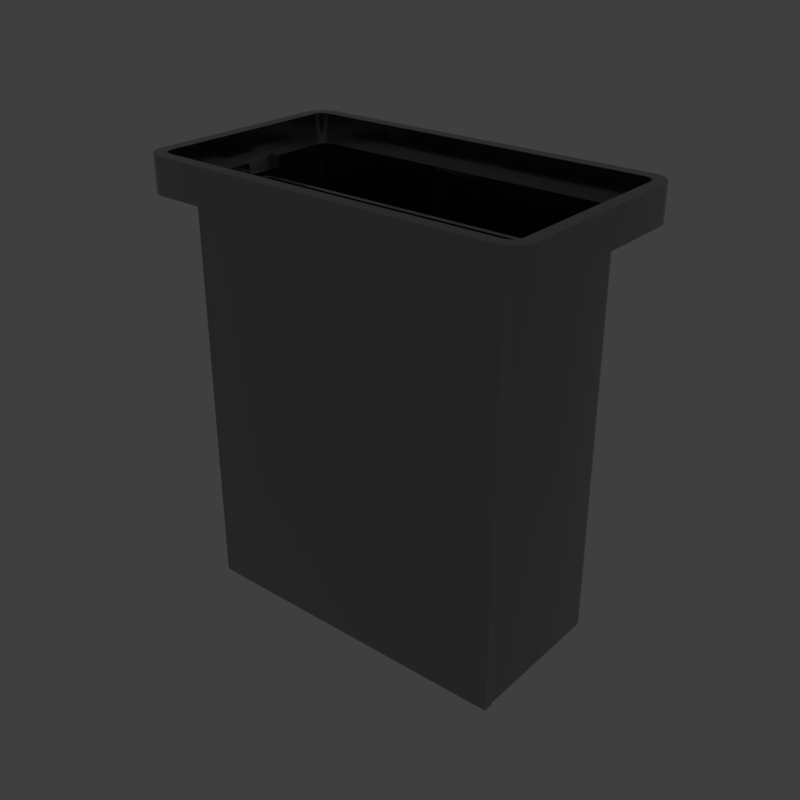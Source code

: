 # Source: usbporta.blend  (saved by Blender 2.79.6; exported with 4.5.12 LTS)
import bpy
from mathutils import Matrix  # noqa: F401  (used for matrix-valued properties, if any)

bpy.ops.wm.read_factory_settings(use_empty=True)
scene = bpy.context.scene
scene.name = 'main'

# ---- collections
col_collection_1 = bpy.data.collections.new('Collection 1'); scene.collection.children.link(col_collection_1)

# ---- materials (node trees are filled in below, after node groups)
mat_prox_alum_109 = bpy.data.materials.new('prox_alum.109')
mat_prox_alum_109.alpha_threshold = 0.0
mat_prox_alum_109.diffuse_color = (0.1933, 0.1933, 0.1933, 1.0)
mat_prox_alum_109.roughness = 0.5
mat_prox_kevlar_109 = bpy.data.materials.new('prox_kevlar.109')
mat_prox_kevlar_109.alpha_threshold = 0.0
mat_prox_kevlar_109.diffuse_color = (0.03737, 0.03737, 0.03737, 1.0)
mat_prox_kevlar_109.roughness = 0.5
mat_prox_rough_plastic_052 = bpy.data.materials.new('prox_rough_plastic.052')
mat_prox_rough_plastic_052.alpha_threshold = 0.0
mat_prox_rough_plastic_052.diffuse_color = (0.1013, 0.1013, 0.1013, 1.0)
mat_prox_rough_plastic_052.roughness = 0.5
mat_prox_easy_spec_109 = bpy.data.materials.new('prox_easy_spec.109')
mat_prox_easy_spec_109.alpha_threshold = 0.0
mat_prox_easy_spec_109.diffuse_color = (0.2791, 0.2791, 0.2791, 1.0)
mat_prox_easy_spec_109.roughness = 0.5
mat_prox_soap_107 = bpy.data.materials.new('prox_soap.107')
mat_prox_soap_107.alpha_threshold = 0.0
mat_prox_soap_107.diffuse_color = (0.8, 0.5447, 0.3018, 1.0)
mat_prox_soap_107.roughness = 0.5
mat_prox_emission_107 = bpy.data.materials.new('prox_emission.107')
mat_prox_emission_107.alpha_threshold = 0.0
mat_prox_emission_107.diffuse_color = (0.3973, 0.7023, 0.9681, 1.0)
mat_prox_emission_107.roughness = 0.5

# ---- node groups
ng_auto_smooth = bpy.data.node_groups.new('Auto Smooth', 'GeometryNodeTree')
_s = ng_auto_smooth.interface.new_socket(name='Geometry', in_out='OUTPUT', socket_type='NodeSocketGeometry')
_s = ng_auto_smooth.interface.new_socket(name='Geometry', in_out='INPUT', socket_type='NodeSocketGeometry')
_s = ng_auto_smooth.interface.new_socket(name='Angle', in_out='INPUT', socket_type='NodeSocketFloat')
_s.subtype = 'ANGLE'
_s.min_value = 0.0
_s.max_value = 3.142
ng_auto_smooth.is_modifier = True
_N = ng_auto_smooth.nodes; _L = ng_auto_smooth.links
n0 = _N.new('NodeGroupOutput'); n0.name = 'Group Output'; n0.location = (480, -100)
n1 = _N.new('NodeGroupInput'); n1.name = 'Group Input'; n1.location = (-420, -300)
n2 = _N.new('NodeGroupInput'); n2.name = 'Group Input.001'; n2.location = (-60, -100)
n3 = _N.new('GeometryNodeSetShadeSmooth'); n3.name = 'Set Shade Smooth'; n3.location = (120, -100)
n3.domain = 'EDGE'
n4 = _N.new('GeometryNodeSetShadeSmooth'); n4.name = 'Set Shade Smooth.001'; n4.location = (300, -100)
n5 = _N.new('GeometryNodeInputMeshEdgeAngle'); n5.name = 'Edge Angle'; n5.location = (-420, -220)
n6 = _N.new('GeometryNodeInputEdgeSmooth'); n6.name = 'Is Edge Smooth'; n6.location = (-60, -160)
n7 = _N.new('GeometryNodeInputShadeSmooth'); n7.name = 'Is Face Smooth'; n7.location = (-240, -340)
n8 = _N.new('FunctionNodeBooleanMath'); n8.name = 'Boolean Math'; n8.location = (-60, -220)
n9 = _N.new('FunctionNodeCompare'); n9.name = 'Compare'; n9.location = (-240, -180)
n9.operation = 'LESS_EQUAL'
_L.new(n5.outputs[0], n9.inputs[0])
_L.new(n4.outputs[0], n0.inputs[0])
_L.new(n1.outputs[1], n9.inputs[1])
_L.new(n9.outputs[0], n8.inputs[0])
_L.new(n7.outputs[0], n8.inputs[1])
_L.new(n2.outputs[0], n3.inputs[0])
_L.new(n6.outputs[0], n3.inputs[1])
_L.new(n3.outputs[0], n4.inputs[0])
_L.new(n8.outputs[0], n3.inputs[2])
n0.is_active_output = True

# ---- material node trees
mat_prox_alum_109.use_nodes = True; mat_prox_alum_109.node_tree.nodes.clear()
_N = mat_prox_alum_109.node_tree.nodes; _L = mat_prox_alum_109.node_tree.links
n0 = _N.new('ShaderNodeOutputMaterial'); n0.name = 'Material Output'; n0.location = (300, 300)
n1 = _N.new('ShaderNodeBsdfPrincipled'); n1.name = 'Principled BSDF'; n1.location = (10, 300)
n1.width = 150
n1.subsurface_method = 'BURLEY'
n1.inputs[0].default_value = (0.3217, 0.3217, 0.3217, 1.0)
n1.inputs[1].default_value = 1.0
n1.inputs[2].default_value = 0.1633
n1.inputs[3].default_value = 1.45
n1.inputs[9].default_value = (1.0, 1.0, 1.0)
n1.inputs[13].default_value = 0.119
n1.inputs[15].default_value = 0.7959
n1.inputs[16].default_value = 0.8299
n1.inputs[24].default_value = 0.1605
_L.new(n1.outputs[0], n0.inputs[0])
n0.is_active_output = True
mat_prox_kevlar_109.use_nodes = True; mat_prox_kevlar_109.node_tree.nodes.clear()
_N = mat_prox_kevlar_109.node_tree.nodes; _L = mat_prox_kevlar_109.node_tree.links
n0 = _N.new('ShaderNodeOutputMaterial'); n0.name = 'Material Output'; n0.location = (300, 300)
n1 = _N.new('ShaderNodeBsdfPrincipled'); n1.name = 'Principled BSDF'; n1.location = (10, 300)
n1.width = 150
n1.subsurface_method = 'BURLEY'
n1.inputs[0].default_value = (0.0, 0.0, 0.0, 1.0)
n1.inputs[2].default_value = 0.3401
n1.inputs[3].default_value = 1.45
n1.inputs[9].default_value = (1.0, 1.0, 1.0)
n1.inputs[13].default_value = 0.2143
_L.new(n1.outputs[0], n0.inputs[0])
n0.is_active_output = True
mat_prox_rough_plastic_052.use_nodes = True; mat_prox_rough_plastic_052.node_tree.nodes.clear()
_N = mat_prox_rough_plastic_052.node_tree.nodes; _L = mat_prox_rough_plastic_052.node_tree.links
n0 = _N.new('ShaderNodeOutputMaterial'); n0.name = 'Material Output'; n0.location = (300, 300)
n1 = _N.new('ShaderNodeBsdfPrincipled'); n1.name = 'Principled BSDF'; n1.location = (10, 300)
n1.width = 150
n1.subsurface_method = 'BURLEY'
n1.inputs[0].default_value = (0.111, 0.09, 0.07, 1.0)
n1.inputs[2].default_value = 0.3673
n1.inputs[3].default_value = 1.45
n1.inputs[9].default_value = (1.0, 1.0, 1.0)
n1.inputs[13].default_value = 0.1803
_L.new(n1.outputs[0], n0.inputs[0])
n0.is_active_output = True
mat_prox_easy_spec_109.use_nodes = True; mat_prox_easy_spec_109.node_tree.nodes.clear()
_N = mat_prox_easy_spec_109.node_tree.nodes; _L = mat_prox_easy_spec_109.node_tree.links
n0 = _N.new('ShaderNodeOutputMaterial'); n0.name = 'Material Output'; n0.location = (300, 300)
n1 = _N.new('ShaderNodeBsdfPrincipled'); n1.name = 'Principled BSDF'; n1.location = (10, 300)
n1.width = 150
n1.subsurface_method = 'BURLEY'
n1.inputs[0].default_value = (0.1372, 0.1372, 0.1372, 1.0)
n1.inputs[2].default_value = 0.2245
n1.inputs[3].default_value = 1.45
n1.inputs[9].default_value = (1.0, 1.0, 1.0)
n1.inputs[13].default_value = 0.09864
n1.inputs[19].default_value = 0.25
_L.new(n1.outputs[0], n0.inputs[0])
n0.is_active_output = True
mat_prox_soap_107.use_nodes = True; mat_prox_soap_107.node_tree.nodes.clear()
_N = mat_prox_soap_107.node_tree.nodes; _L = mat_prox_soap_107.node_tree.links
n0 = _N.new('ShaderNodeOutputMaterial'); n0.name = 'Material Output'; n0.location = (300, 300)
n1 = _N.new('ShaderNodeLayerWeight'); n1.name = 'Layer Weight.001'; n1.location = (-898, 224)
n2 = _N.new('ShaderNodeValToRGB'); n2.name = 'ColorRamp.001'; n2.location = (-744, 215)
n2.color_ramp.interpolation = 'B_SPLINE'
while len(n2.color_ramp.elements) > 1: n2.color_ramp.elements.remove(n2.color_ramp.elements[-1])
n2.color_ramp.elements[0].position = 0.0; n2.color_ramp.elements[0].color = (1.0, 0.0, 0.2363, 1.0)
_e = n2.color_ramp.elements.new(0.1477); _e.color = (0.0, 0.1135, 0.6103, 1.0)
_e = n2.color_ramp.elements.new(0.2773); _e.color = (0.2081, 0.332, 0.6265, 1.0)
_e = n2.color_ramp.elements.new(0.5); _e.color = (0.5089, 0.1741, 0.6181, 1.0)
_e = n2.color_ramp.elements.new(0.6818); _e.color = (0.7544, 0.04821, 0.0, 1.0)
_e = n2.color_ramp.elements.new(0.8511); _e.color = (0.336, 0.5043, 0.1917, 1.0)
_e = n2.color_ramp.elements.new(1.0); _e.color = (0.01772, 0.3483, 1.0, 1.0)
n3 = _N.new('ShaderNodeMix'); n3.name = 'Mix.001'; n3.location = (-424, 179)
n3.data_type = 'RGBA'
n3.inputs[0].default_value = 0.7909
n4 = _N.new('ShaderNodeBsdfPrincipled'); n4.name = 'Principled BSDF.002'; n4.location = (-242, 264)
n4.width = 150
n4.subsurface_method = 'BURLEY'
n4.inputs[2].default_value = 0.525
n4.inputs[3].default_value = 1.45
n4.inputs[9].default_value = (1.0, 1.0, 1.0)
n4.inputs[13].default_value = 0.975
n4.inputs[18].default_value = 1.0
n4.inputs[19].default_value = 0.25
n5 = _N.new('ShaderNodeBsdfGlass'); n5.name = 'Glass BSDF'; n5.location = (-9, 118)
n5.distribution = 'BECKMANN'
n5.inputs[2].default_value = 1.45
n6 = _N.new('ShaderNodeMixShader'); n6.name = 'Mix Shader'; n6.location = (-12, 267)
n6.inputs[0].default_value = 0.4455
_L.new(n1.outputs[1], n2.inputs[0])
_L.new(n2.outputs[0], n3.inputs[6])
_L.new(n4.outputs[0], n6.inputs[1])
_L.new(n3.outputs[2], n4.inputs[0])
_L.new(n5.outputs[0], n6.inputs[2])
_L.new(n2.outputs[0], n5.inputs[0])
_L.new(n6.outputs[0], n0.inputs[0])
n0.is_active_output = True
mat_prox_emission_107.use_nodes = True; mat_prox_emission_107.node_tree.nodes.clear()
_N = mat_prox_emission_107.node_tree.nodes; _L = mat_prox_emission_107.node_tree.links
n0 = _N.new('ShaderNodeOutputMaterial'); n0.name = 'Material Output'; n0.location = (446, 300)
n1 = _N.new('ShaderNodeEmission'); n1.name = 'Emission'; n1.location = (156, 300)
n1.inputs[1].default_value = 4.0
n2 = _N.new('ShaderNodeLayerWeight'); n2.name = 'Layer Weight'; n2.location = (-631, 360)
n3 = _N.new('ShaderNodeValToRGB'); n3.name = 'ColorRamp'; n3.location = (-450, 370)
n3.color_ramp.interpolation = 'B_SPLINE'
while len(n3.color_ramp.elements) > 1: n3.color_ramp.elements.remove(n3.color_ramp.elements[-1])
n3.color_ramp.elements[0].position = 0.1864; n3.color_ramp.elements[0].color = (1.0, 0.02556, 0.0, 1.0)
_e = n3.color_ramp.elements.new(0.8045); _e.color = (1.0, 0.2244, 0.007333, 1.0)
_e = n3.color_ramp.elements.new(0.9909); _e.color = (1.0, 1.0, 1.0, 1.0)
n4 = _N.new('ShaderNodeMix'); n4.name = 'Mix'; n4.location = (-92, 333)
n4.data_type = 'RGBA'
n4.blend_type = 'COLOR'
n4.inputs[0].default_value = 0.8273
_L.new(n2.outputs[1], n3.inputs[0])
_L.new(n1.outputs[0], n0.inputs[0])
_L.new(n4.outputs[2], n1.inputs[0])
_L.new(n3.outputs[0], n4.inputs[7])
n0.is_active_output = True

# ---- world
world_world = bpy.data.worlds.new('World'); scene.world = world_world
world_world.use_nodes = True; world_world.node_tree.nodes.clear()
_N = world_world.node_tree.nodes; _L = world_world.node_tree.links
n0 = _N.new('ShaderNodeOutputWorld'); n0.name = 'World Output'; n0.location = (300, 300)
n1 = _N.new('ShaderNodeBackground'); n1.name = 'Background'; n1.location = (10, 300)
n1.inputs[0].default_value = (0.05, 0.05, 0.05, 1.0)
_L.new(n1.outputs[0], n0.inputs[0])
n0.is_active_output = True
world_world.use_sun_shadow = False
world_world.sun_shadow_jitter_overblur = 0.0

# ---- meshes
me_plane_013 = bpy.data.meshes.new('Plane.013')
me_plane_013.from_pydata([(-0.3188, -0.18, 0.0), (0.3188, -0.18, 0.0), (-0.3188, 0.18, 0.0), (0.3188, 0.18, 0.0), (-0.2955, 0.1668, 0.0), (-0.2955, -0.1668, 0.0), (0.2955, -0.1668, 0.0), (0.2955, 0.1668, 0.0), (0.0, 0.0, 0.0)], [], [(5, 4, 2, 0), (6, 5, 0, 1), (7, 6, 1, 3), (4, 7, 3, 2), (5, 6, 8), (6, 7, 8), (7, 4, 8), (4, 5, 8)])
me_plane_013.polygons.foreach_set('material_index', [0, 0, 0, 0, 2, 2, 2, 2])
me_plane_013.materials.append(None)
me_plane_013.materials.append(None)
me_plane_013.materials.append(None)
me_plane_013.materials.append(None)
me_plane_013.use_remesh_preserve_volume = False
me_plane_013.use_remesh_preserve_attributes = False
me_plane_013.use_mirror_vertex_groups = False
me_plane_013.update()
me_plane_012 = bpy.data.meshes.new('Plane.012')
me_plane_012.from_pydata([(-0.2988, 0.1387, -0.661), (-0.265, 0.1713, -0.661), (-0.2971, 0.1488, -0.661), (-0.2923, 0.1578, -0.661), (-0.2848, 0.1651, -0.661), (-0.2754, 0.1697, -0.661), (-0.265, -0.169, -0.661), (-0.2988, -0.1363, -0.661), (-0.2754, -0.1674, -0.661), (-0.2848, -0.1627, -0.661), (-0.2923, -0.1555, -0.661), (-0.2971, -0.1464, -0.661), (0.2988, -0.1363, -0.661), (0.265, -0.169, -0.661), (0.2971, -0.1464, -0.661), (0.2923, -0.1555, -0.661), (0.2848, -0.1627, -0.661), (0.2754, -0.1674, -0.661), (0.265, 0.1713, -0.661), (0.2988, 0.1387, -0.661), (0.2754, 0.1697, -0.661), (0.2848, 0.1651, -0.661), (0.2923, 0.1578, -0.661), (0.2971, 0.1488, -0.661), (-0.265, 0.1713, 0.04077), (-0.2988, 0.1387, 0.04077), (-0.2754, 0.1697, 0.04077), (-0.2848, 0.1651, 0.04077), (-0.2923, 0.1578, 0.04077), (-0.2971, 0.1488, 0.04077), (-0.2988, -0.1363, 0.04077), (-0.265, -0.169, 0.04077), (-0.2971, -0.1464, 0.04077), (-0.2923, -0.1555, 0.04077), (-0.2848, -0.1627, 0.04077), (-0.2754, -0.1674, 0.04077), (0.265, -0.169, 0.04077), (0.2988, -0.1363, 0.04077), (0.2754, -0.1674, 0.04077), (0.2848, -0.1627, 0.04077), (0.2923, -0.1555, 0.04077), (0.2971, -0.1464, 0.04077), (0.2988, 0.1387, 0.04077), (0.265, 0.1713, 0.04077), (0.2971, 0.1488, 0.04077), (0.2923, 0.1578, 0.04077), (0.2848, 0.1651, 0.04077), (0.2754, 0.1697, 0.04077), (0.2988, -0.03775, -0.661), (0.2988, -0.03775, 0.04077), (-0.2988, -0.03775, -0.661), (-0.2988, -0.03775, 0.04077)], [], [(50, 7, 30, 51), (6, 13, 36, 31), (48, 19, 42, 49), (18, 1, 24, 43), (42, 19, 23, 44), (44, 23, 22, 45), (45, 22, 21, 46), (46, 21, 20, 47), (47, 20, 18, 43), (0, 25, 29, 2), (2, 29, 28, 3), (3, 28, 27, 4), (4, 27, 26, 5), (5, 26, 24, 1), (30, 7, 11, 32), (32, 11, 10, 33), (33, 10, 9, 34), (34, 9, 8, 35), (35, 8, 6, 31), (12, 37, 41, 14), (14, 41, 40, 15), (15, 40, 39, 16), (16, 39, 38, 17), (17, 38, 36, 13), (12, 48, 49, 37), (0, 50, 51, 25), (44, 45, 46, 47, 43, 24, 26, 27, 28, 29, 25, 51, 30, 32, 33, 34, 35, 31, 36, 38, 39, 40, 41, 37, 49, 42), (23, 19, 48, 12, 14, 15, 16, 17, 13, 6, 8, 9, 10, 11, 7, 50, 0, 2, 3, 4, 5, 1, 18, 20, 21, 22)])
me_plane_012.polygons.foreach_set('material_index', [0, 0, 0, 0, 0, 0, 0, 0, 0, 0, 0, 0, 0, 0, 0, 0, 0, 0, 0, 0, 0, 0, 0, 0, 0, 0, 1, 1])
me_plane_012.materials.append(None)
me_plane_012.materials.append(None)
me_plane_012.materials.append(None)
me_plane_012.materials.append(None)
me_plane_012.use_remesh_preserve_volume = False
me_plane_012.use_remesh_preserve_attributes = False
me_plane_012.use_mirror_vertex_groups = False
me_plane_012.update()
me_plane_006 = bpy.data.meshes.new('Plane.006')
me_plane_006.from_pydata([(-0.03352, 0.1253, -0.661), (-0.03352, 0.1253, -0.02718), (0.03352, 0.1253, -0.661), (0.03352, 0.1253, -0.02718), (-0.02651, 0.1099, -0.661), (-0.03352, 0.1136, -0.661), (-0.03352, 0.1136, -0.02718), (-0.02651, 0.1099, -0.02718), (0.03352, 0.1136, -0.661), (0.02651, 0.1099, -0.661), (0.02651, 0.1099, -0.02718), (0.03352, 0.1136, -0.02718), (0.2203, -0.04702, -0.661), (0.2362, -0.03112, -0.661), (0.2264, -0.04581, -0.661), (0.2316, -0.04236, -0.661), (0.235, -0.0372, -0.661), (0.2285, -0.03035, -0.04513), (0.2196, -0.03924, -0.04513), (0.2277, -0.03417, -0.04513), (0.226, -0.03675, -0.04513), (0.2234, -0.03848, -0.04513), (-0.2203, -0.04702, -0.661), (-0.2362, -0.03112, -0.661), (-0.2264, -0.04581, -0.661), (-0.2316, -0.04236, -0.661), (-0.235, -0.0372, -0.661), (-0.2285, -0.03035, -0.04513), (-0.2196, -0.03924, -0.04513), (-0.2277, -0.03417, -0.04513), (-0.226, -0.03675, -0.04513), (-0.2234, -0.03848, -0.04513), (0.2362, -0.02314, -0.661), (0.2203, -0.007243, -0.661), (0.235, -0.01706, -0.661), (0.2316, -0.0119, -0.661), (0.2264, -0.008454, -0.661), (0.2196, -0.01502, -0.04513), (0.2285, -0.02391, -0.04513), (0.2234, -0.01578, -0.04513), (0.226, -0.01751, -0.04513), (0.2277, -0.02009, -0.04513), (-0.2362, -0.02314, -0.661), (-0.2203, -0.007243, -0.661), (-0.235, -0.01706, -0.661), (-0.2316, -0.0119, -0.661), (-0.2264, -0.008454, -0.661), (-0.2196, -0.01502, -0.04513), (-0.2285, -0.02391, -0.04513), (-0.2234, -0.01578, -0.04513), (-0.226, -0.01751, -0.04513), (-0.2277, -0.02009, -0.04513), (1.086e-08, -0.03924, -0.04513), (0.0, -0.04702, -0.661), (0.0, -0.007243, -0.661), (1.086e-08, -0.01502, -0.04513), (-0.1664, -0.123, -0.661), (-0.1664, -0.123, -0.04513), (-0.2513, -0.123, -0.661), (-0.2513, -0.123, -0.04513), (-0.03905, -0.123, -0.661), (-0.03905, -0.123, -0.04513), (-0.124, -0.123, -0.661), (-0.124, -0.123, -0.04513), (-0.2513, -0.1075, -0.661), (-0.2513, -0.1075, -0.04513), (-0.1753, -0.1075, -0.661), (-0.1664, -0.1165, -0.661), (-0.1664, -0.1165, -0.04513), (-0.1753, -0.1075, -0.04513), (-0.04799, -0.1075, -0.661), (-0.03905, -0.1165, -0.661), (-0.03905, -0.1165, -0.04513), (-0.04799, -0.1075, -0.04513), (-0.124, -0.1165, -0.661), (-0.115, -0.1075, -0.661), (-0.115, -0.1075, -0.04513), (-0.124, -0.1165, -0.04513), (0.1664, -0.123, -0.661), (0.1664, -0.123, -0.04513), (0.2513, -0.123, -0.661), (0.2513, -0.123, -0.04513), (0.03905, -0.123, -0.661), (0.03905, -0.123, -0.04513), (0.124, -0.123, -0.661), (0.124, -0.123, -0.04513), (0.2513, -0.1075, -0.661), (0.2513, -0.1075, -0.04513), (0.1753, -0.1075, -0.661), (0.1664, -0.1165, -0.661), (0.1664, -0.1165, -0.04513), (0.1753, -0.1075, -0.04513), (0.04799, -0.1075, -0.661), (0.03905, -0.1165, -0.661), (0.03905, -0.1165, -0.04513), (0.04799, -0.1075, -0.04513), (0.124, -0.1165, -0.661), (0.115, -0.1075, -0.661), (0.115, -0.1075, -0.04513), (0.124, -0.1165, -0.04513), (-0.0844, -0.04825, -0.661), (-0.0844, -0.04825, -0.04513), (-0.01735, -0.04825, -0.661), (-0.01735, -0.04825, -0.04513), (-0.1849, -0.04825, -0.661), (-0.1849, -0.04825, -0.04513), (-0.1179, -0.04825, -0.661), (-0.1179, -0.04825, -0.04513), (-0.07361, -0.06368, -0.661), (-0.0844, -0.05289, -0.661), (-0.0844, -0.05289, -0.04513), (-0.07361, -0.06368, -0.04513), (-0.01735, -0.05289, -0.661), (-0.02815, -0.06368, -0.661), (-0.02815, -0.06368, -0.04513), (-0.01735, -0.05289, -0.04513), (-0.1741, -0.06368, -0.661), (-0.1849, -0.05289, -0.661), (-0.1849, -0.05289, -0.04513), (-0.1741, -0.06368, -0.04513), (-0.1179, -0.05289, -0.661), (-0.1287, -0.06368, -0.661), (-0.1287, -0.06368, -0.04513), (-0.1179, -0.05289, -0.04513), (0.0844, -0.04825, -0.661), (0.0844, -0.04825, -0.04513), (0.01735, -0.04825, -0.661), (0.01735, -0.04825, -0.04513), (0.1849, -0.04825, -0.661), (0.1849, -0.04825, -0.04513), (0.1179, -0.04825, -0.661), (0.1179, -0.04825, -0.04513), (0.07361, -0.06368, -0.661), (0.0844, -0.05289, -0.661), (0.0844, -0.05289, -0.04513), (0.07361, -0.06368, -0.04513), (0.01735, -0.05289, -0.661), (0.02815, -0.06368, -0.661), (0.02815, -0.06368, -0.04513), (0.01735, -0.05289, -0.04513), (0.1741, -0.06368, -0.661), (0.1849, -0.05289, -0.661), (0.1849, -0.05289, -0.04513), (0.1741, -0.06368, -0.04513), (0.1179, -0.05289, -0.661), (0.1287, -0.06368, -0.661), (0.1287, -0.06368, -0.04513), (0.1179, -0.05289, -0.04513), (-0.2678, 0.1117, -0.04513), (-0.234, 0.1444, -0.04513), (-0.2661, 0.1218, -0.04513), (-0.2613, 0.1309, -0.04513), (-0.2538, 0.1381, -0.04513), (-0.2444, 0.1428, -0.04513), (-0.234, -0.142, -0.04513), (-0.2678, -0.1094, -0.04513), (-0.2444, -0.1404, -0.04513), (-0.2538, -0.1358, -0.04513), (-0.2613, -0.1286, -0.04513), (-0.2661, -0.1195, -0.04513), (0.2678, 0.1117, -0.04513), (0.234, 0.1444, -0.04513), (0.2661, 0.1218, -0.04513), (0.2613, 0.1309, -0.04513), (0.2538, 0.1381, -0.04513), (0.2444, 0.1428, -0.04513), (0.234, -0.142, -0.04513), (0.2678, -0.1094, -0.04513), (0.2444, -0.1404, -0.04513), (0.2538, -0.1358, -0.04513), (0.2613, -0.1286, -0.04513), (0.2661, -0.1195, -0.04513), (-0.2988, 0.1387, -0.04513), (-0.265, 0.1713, -0.04513), (-0.2971, 0.1488, -0.04513), (-0.2923, 0.1578, -0.04513), (-0.2848, 0.1651, -0.04513), (-0.2754, 0.1697, -0.04513), (-0.265, -0.169, -0.04513), (-0.2988, -0.1363, -0.04513), (-0.2754, -0.1674, -0.04513), (-0.2848, -0.1627, -0.04513), (-0.2923, -0.1555, -0.04513), (-0.2971, -0.1464, -0.04513), (0.2988, 0.1387, -0.04513), (0.265, 0.1713, -0.04513), (0.2971, 0.1488, -0.04513), (0.2923, 0.1578, -0.04513), (0.2848, 0.1651, -0.04513), (0.2754, 0.1697, -0.04513), (0.265, -0.169, -0.04513), (0.2988, -0.1363, -0.04513), (0.2754, -0.1674, -0.04513), (0.2848, -0.1627, -0.04513), (0.2923, -0.1555, -0.04513), (0.2971, -0.1464, -0.04513), (-0.265, 0.1713, 0.007994), (-0.2988, 0.1387, 0.007994), (-0.2754, 0.1697, 0.007994), (-0.2848, 0.1651, 0.007994), (-0.2923, 0.1578, 0.007994), (-0.2971, 0.1488, 0.007994), (-0.2988, -0.1363, 0.007994), (-0.265, -0.169, 0.007994), (-0.2971, -0.1464, 0.007994), (-0.2923, -0.1555, 0.007994), (-0.2848, -0.1627, 0.007994), (-0.2754, -0.1674, 0.007994), (0.265, 0.1713, 0.007994), (0.2988, 0.1387, 0.007994), (0.2754, 0.1697, 0.007994), (0.2848, 0.1651, 0.007994), (0.2923, 0.1578, 0.007994), (0.2971, 0.1488, 0.007994), (0.2988, -0.1363, 0.007994), (0.265, -0.169, 0.007994), (0.2971, -0.1464, 0.007994), (0.2923, -0.1555, 0.007994), (0.2848, -0.1627, 0.007994), (0.2754, -0.1674, 0.007994), (-0.2326, -0.1235, -0.661), (-0.2493, -0.1079, -0.661), (-0.2388, -0.1226, -0.661), (-0.2431, -0.1205, -0.661), (-0.2463, -0.1173, -0.661), (-0.2483, -0.1135, -0.661), (0.2326, -0.1235, -0.661), (0.2493, -0.1079, -0.661), (0.2388, -0.1226, -0.661), (0.2431, -0.1205, -0.661), (0.2463, -0.1173, -0.661), (0.2483, -0.1135, -0.661), (-0.2493, 0.1102, -0.661), (-0.2326, 0.1259, -0.661), (-0.2483, 0.1159, -0.661), (-0.2463, 0.1197, -0.661), (-0.2431, 0.1228, -0.661), (-0.2388, 0.1249, -0.661), (0.2493, 0.1102, -0.661), (0.2326, 0.1259, -0.661), (0.2483, 0.1159, -0.661), (0.2463, 0.1197, -0.661), (0.2431, 0.1228, -0.661), (0.2388, 0.1249, -0.661), (-0.2487, 0.1102, -0.02739), (-0.2325, 0.1253, -0.02739), (-0.2474, 0.1155, -0.02739), (-0.2455, 0.119, -0.02739), (-0.2425, 0.122, -0.02739), (-0.2385, 0.124, -0.02739), (-0.2325, -0.123, -0.02739), (-0.2487, -0.1078, -0.02739), (-0.2385, -0.1216, -0.02739), (-0.2425, -0.1196, -0.02739), (-0.2455, -0.1167, -0.02739), (-0.2474, -0.1132, -0.02739), (0.2487, 0.1102, -0.02739), (0.2325, 0.1253, -0.02739), (0.2474, 0.1155, -0.02739), (0.2455, 0.119, -0.02739), (0.2425, 0.122, -0.02739), (0.2385, 0.124, -0.02739), (0.2325, -0.123, -0.02739), (0.2487, -0.1078, -0.02739), (0.2385, -0.1216, -0.02739), (0.2425, -0.1196, -0.02739), (0.2455, -0.1167, -0.02739), (0.2474, -0.1132, -0.02739), (-0.2796, 0.1371, -0.02739), (-0.2635, 0.1522, -0.02739), (-0.2782, 0.1424, -0.02739), (-0.2764, 0.1459, -0.02739), (-0.2734, 0.1488, -0.02739), (-0.2695, 0.1508, -0.02739), (-0.2635, -0.1499, -0.02739), (-0.2796, -0.1348, -0.02739), (-0.2695, -0.1484, -0.02739), (-0.2734, -0.1465, -0.02739), (-0.2764, -0.1436, -0.02739), (-0.2782, -0.1401, -0.02739), (0.2796, 0.1371, -0.02739), (0.2635, 0.1522, -0.02739), (0.2782, 0.1424, -0.02739), (0.2764, 0.1459, -0.02739), (0.2734, 0.1488, -0.02739), (0.2695, 0.1508, -0.02739), (0.2635, -0.1499, -0.02739), (0.2796, -0.1348, -0.02739), (0.2695, -0.1484, -0.02739), (0.2734, -0.1465, -0.02739), (0.2764, -0.1436, -0.02739), (0.2782, -0.1401, -0.02739), (-0.2636, 0.1528, 0.007994), (-0.2803, 0.1372, 0.007994), (-0.2698, 0.1518, 0.007994), (-0.2741, 0.1497, 0.007994), (-0.2773, 0.1466, 0.007994), (-0.2793, 0.1428, 0.007994), (-0.2803, -0.1348, 0.007994), (-0.2636, -0.1505, 0.007994), (-0.2793, -0.1404, 0.007994), (-0.2773, -0.1443, 0.007994), (-0.2741, -0.1474, 0.007994), (-0.2698, -0.1495, 0.007994), (0.2636, 0.1528, 0.007994), (0.2803, 0.1372, 0.007994), (0.2698, 0.1518, 0.007994), (0.2741, 0.1497, 0.007994), (0.2773, 0.1466, 0.007994), (0.2793, 0.1428, 0.007994), (0.2803, -0.1348, 0.007994), (0.2636, -0.1505, 0.007994), (0.2793, -0.1404, 0.007994), (0.2773, -0.1443, 0.007994), (0.2741, -0.1474, 0.007994), (0.2698, -0.1495, 0.007994), (-0.1629, -0.142, -0.04513), (-0.07477, -0.142, -0.04513), (0.1629, -0.142, -0.04513), (0.07477, -0.142, -0.04513), (0.07477, 0.1444, -0.04513), (0.1629, 0.1444, -0.04513), (-0.07477, 0.1444, -0.04513), (-0.1629, 0.1444, -0.04513), (0.07477, 0.1713, -0.04513), (0.1629, 0.1713, -0.04513), (-0.07477, 0.1713, -0.04513), (-0.1629, 0.1713, -0.04513), (-0.1629, -0.169, -0.04513), (-0.07477, -0.169, -0.04513), (0.1629, -0.169, -0.04513), (0.07477, -0.169, -0.04513), (0.07477, 0.1713, 0.007994), (0.1629, 0.1713, 0.007994), (-0.07477, 0.1713, 0.007994), (-0.1629, 0.1713, 0.007994), (-0.1629, -0.169, 0.007994), (-0.07477, -0.169, 0.007994), (0.1629, -0.169, 0.007994), (0.07477, -0.169, 0.007994), (-0.1629, -0.1235, -0.661), (-0.07477, -0.1235, -0.661), (0.1629, -0.1235, -0.661), (0.07477, -0.1235, -0.661), (0.07477, -0.123, -0.02739), (0.1629, -0.123, -0.02739), (-0.07477, -0.123, -0.02739), (-0.1629, -0.123, -0.02739), (0.07477, 0.1259, -0.661), (0.1629, 0.1259, -0.661), (-0.07477, 0.1259, -0.661), (-0.1629, 0.1259, -0.661), (-0.1629, 0.1253, -0.02739), (-0.07477, 0.1253, -0.02739), (0.1629, 0.1253, -0.02739), (0.07477, 0.1253, -0.02739), (-0.1629, 0.1522, -0.02739), (-0.07477, 0.1522, -0.02739), (0.1629, 0.1522, -0.02739), (0.07477, 0.1522, -0.02739), (0.07477, -0.1499, -0.02739), (0.1629, -0.1499, -0.02739), (-0.07477, -0.1499, -0.02739), (-0.1629, -0.1499, -0.02739), (0.07477, 0.1528, 0.007994), (0.1629, 0.1528, 0.007994), (-0.07477, 0.1528, 0.007994), (-0.1629, 0.1528, 0.007994), (-0.1629, -0.1505, 0.007994), (-0.07477, -0.1505, 0.007994), (0.1629, -0.1505, 0.007994), (0.07477, -0.1505, 0.007994), (0.2491, 0.1102, -0.4887), (0.249, 0.1102, -0.3254), (0.2478, 0.1157, -0.3254), (0.2481, 0.1158, -0.4887), (-0.2491, 0.1102, -0.4887), (-0.249, 0.1102, -0.3254), (-0.2478, 0.1157, -0.3254), (-0.2481, 0.1158, -0.4887), (-0.2459, 0.1194, -0.3254), (-0.2461, 0.1195, -0.4887), (-0.2428, 0.1224, -0.3254), (-0.2429, 0.1226, -0.4887), (-0.2387, 0.1244, -0.3254), (-0.2387, 0.1247, -0.4887), (-0.2326, 0.1257, -0.4887), (-0.2325, 0.1256, -0.3254), (0.2459, 0.1194, -0.3254), (0.2461, 0.1195, -0.4887), (0.2428, 0.1224, -0.3254), (0.2429, 0.1226, -0.4887), (0.2387, 0.1244, -0.3254), (0.2387, 0.1247, -0.4887), (0.2326, 0.1257, -0.4887), (0.2325, 0.1256, -0.3254), (0.2491, -0.1079, -0.4887), (0.249, -0.1079, -0.3254), (0.2481, -0.1134, -0.4887), (0.2478, -0.1133, -0.3254), (0.2461, -0.1172, -0.4887), (0.2459, -0.117, -0.3254), (0.2429, -0.1203, -0.4887), (0.2428, -0.1201, -0.3254), (-0.2491, -0.1079, -0.4887), (-0.249, -0.1079, -0.3254), (-0.2481, -0.1134, -0.4887), (-0.2478, -0.1133, -0.3254), (-0.2461, -0.1172, -0.4887), (-0.2459, -0.117, -0.3254), (-0.2429, -0.1203, -0.4887), (-0.2428, -0.1201, -0.3254), (-0.2387, -0.1223, -0.4887), (-0.2387, -0.1221, -0.3254), (-0.2326, -0.1234, -0.4887), (-0.2325, -0.1232, -0.3254), (0.2387, -0.1223, -0.4887), (0.2387, -0.1221, -0.3254), (0.2326, -0.1234, -0.4887), (0.2325, -0.1232, -0.3254), (-0.1596, 0.1256, -0.3287), (-0.1596, 0.1257, -0.4854), (-0.07806, 0.1257, -0.4854), (-0.07806, 0.1256, -0.3287), (0.1596, 0.1256, -0.3287), (0.1596, 0.1257, -0.4854), (0.07806, 0.1257, -0.4854), (0.07806, 0.1256, -0.3287), (0.1629, -0.1234, -0.4887), (0.1629, -0.1232, -0.3254), (0.07477, -0.1232, -0.3254), (0.07477, -0.1234, -0.4887), (-0.1629, -0.1234, -0.4887), (-0.1629, -0.1232, -0.3254), (-0.07477, -0.1232, -0.3254), (-0.07477, -0.1234, -0.4887), (0.1629, 0.1256, -0.3254), (0.1629, 0.1257, -0.4887), (0.07477, 0.1257, -0.4887), (0.07477, 0.1256, -0.3254), (-0.1629, 0.1256, -0.3254), (-0.1629, 0.1257, -0.4887), (-0.07477, 0.1257, -0.4887), (-0.07477, 0.1256, -0.3254), (0.1596, 0.1425, -0.3638), (0.1596, 0.1426, -0.5204), (0.07806, 0.1426, -0.5204), (0.07806, 0.1425, -0.3638), (-0.1596, 0.1425, -0.3638), (-0.1596, 0.1426, -0.5204), (-0.07806, 0.1426, -0.5204), (-0.07806, 0.1425, -0.3638), (0.0, -0.142, -0.04513), (0.0, -0.169, -0.04513), (0.0, 0.1444, -0.04513), (0.0, 0.1713, -0.04513), (0.0, 0.1713, 0.007994), (0.0, -0.169, 0.007994), (0.0, 0.1528, 0.007994), (0.0, -0.1505, 0.007994), (0.0, -0.123, -0.02739), (0.0, -0.1235, -0.661), (0.0, -0.1499, -0.02739), (0.0, 0.1253, -0.02739), (0.0, 0.1259, -0.661), (0.0, 0.1522, -0.02739), (0.0, 0.1257, -0.4887), (0.0, 0.1256, -0.3254), (0.0, -0.1234, -0.4887), (0.0, -0.1232, -0.3254), (-0.249, 0.02951, -0.3254), (-0.249, -0.02716, -0.3254), (-0.2491, 0.02951, -0.4887), (-0.2491, -0.02716, -0.4887), (-0.2803, -0.02716, 0.007994), (-0.2803, 0.02951, 0.007994), (-0.2796, 0.02951, -0.02739), (-0.2796, -0.02716, -0.02739), (-0.2487, -0.02716, -0.02739), (-0.2487, 0.02951, -0.02739), (-0.2493, 0.02951, -0.661), (-0.2493, -0.02716, -0.661), (-0.2988, 0.02951, 0.007994), (-0.2988, -0.02716, 0.007994), (-0.2988, 0.02951, -0.04513), (-0.2988, -0.02716, -0.04513), (-0.2678, -0.02716, -0.04513), (-0.2678, 0.02951, -0.04513), (-0.2487, 0.1102, -0.0443), (-0.2474, 0.1155, -0.0443), (-0.2455, 0.1191, -0.0443), (-0.2425, 0.122, -0.0443), (-0.2385, 0.124, -0.0443), (-0.2325, 0.1253, -0.0443), (-0.1629, 0.1253, -0.0443), (-0.2474, -0.1132, -0.0443), (-0.2487, -0.1079, -0.0443), (-0.2455, -0.1167, -0.0443), (-0.2425, -0.1197, -0.0443), (-0.2385, -0.1216, -0.0443), (-0.2325, -0.123, -0.0443), (-0.1629, -0.123, -0.0443), (-0.07477, 0.1253, -0.0443), (-0.07477, -0.123, -0.0443), (0.0, 0.1253, -0.0443), (0.0, -0.123, -0.0443), (-0.2487, -0.02716, -0.0443), (-0.2487, 0.02951, -0.0443), (-0.2642, 0.1237, -0.02739), (-0.2628, 0.129, -0.02739), (-0.261, 0.1325, -0.02739), (-0.258, 0.1354, -0.02739), (-0.254, 0.1374, -0.02739), (-0.248, 0.1388, -0.02739), (-0.2642, -0.1213, -0.02739), (-0.2628, -0.1266, -0.02739), (-0.261, -0.1301, -0.02739), (-0.258, -0.1331, -0.02739), (-0.254, -0.135, -0.02739), (-0.248, -0.1364, -0.02739), (-0.1629, 0.1388, -0.02739), (-0.07477, 0.1388, -0.02739), (-0.1629, -0.1364, -0.02739), (-0.07477, -0.1364, -0.02739), (0.0, 0.1388, -0.02739), (0.0, -0.1364, -0.02739), (-0.2642, -0.02716, -0.02739), (-0.2642, 0.02951, -0.02739), (0.249, 0.02951, -0.3254), (0.249, -0.02716, -0.3254), (0.2491, 0.02951, -0.4887), (0.2491, -0.02716, -0.4887), (0.2803, -0.02716, 0.007994), (0.2803, 0.02951, 0.007994), (0.2796, 0.02951, -0.02739), (0.2796, -0.02716, -0.02739), (0.2487, -0.02716, -0.02739), (0.2487, 0.02951, -0.02739), (0.2493, 0.02951, -0.661), (0.2493, -0.02716, -0.661), (0.2988, 0.02951, 0.007994), (0.2988, -0.02716, 0.007994), (0.2988, 0.02951, -0.04513), (0.2988, -0.02716, -0.04513), (-0.2594, -0.02716, -0.0443), (-0.2594, 0.02951, -0.0443), (0.2678, -0.02716, -0.04513), (0.2678, 0.02951, -0.04513), (0.2487, 0.1102, -0.0443), (0.2474, 0.1155, -0.0443), (0.2455, 0.1191, -0.0443), (0.2425, 0.122, -0.0443), (0.2385, 0.124, -0.0443), (0.2325, 0.1253, -0.0443), (0.1629, 0.1253, -0.0443), (0.2474, -0.1132, -0.0443), (0.2487, -0.1079, -0.0443), (0.2455, -0.1167, -0.0443), (0.2425, -0.1197, -0.0443), (0.2385, -0.1216, -0.0443), (0.2325, -0.123, -0.0443), (0.1629, -0.123, -0.0443), (0.07477, 0.1253, -0.0443), (0.07477, -0.123, -0.0443), (0.2487, -0.02716, -0.0443), (0.2487, 0.02951, -0.0443), (0.2642, 0.1237, -0.02739), (0.2628, 0.129, -0.02739), (0.261, 0.1325, -0.02739), (0.258, 0.1354, -0.02739), (0.254, 0.1374, -0.02739), (0.248, 0.1388, -0.02739), (0.2642, -0.1213, -0.02739), (0.2628, -0.1266, -0.02739), (0.261, -0.1301, -0.02739), (0.258, -0.1331, -0.02739), (0.254, -0.135, -0.02739), (0.248, -0.1364, -0.02739), (0.1629, 0.1388, -0.02739), (0.07477, 0.1388, -0.02739), (0.1629, -0.1364, -0.02739), (0.07477, -0.1364, -0.02739), (0.2642, -0.02716, -0.02739), (0.2642, 0.02951, -0.02739), (0.2594, -0.02716, -0.0443), (0.2594, 0.02951, -0.0443), (0.2203, -0.04702, -0.04513), (0.2264, -0.04581, -0.04513), (0.235, -0.0372, -0.04513), (0.2362, -0.03112, -0.04513), (0.2316, -0.04236, -0.04513), (-0.2203, -0.04702, -0.04513), (-0.2264, -0.04581, -0.04513), (-0.2316, -0.04236, -0.04513), (-0.235, -0.0372, -0.04513), (-0.2362, -0.03112, -0.04513), (0.2264, -0.008454, -0.04513), (0.2203, -0.007243, -0.04513), (0.235, -0.01706, -0.04513), (0.2316, -0.0119, -0.04513), (0.2362, -0.02314, -0.04513), (-0.2362, -0.02314, -0.04513), (-0.235, -0.01706, -0.04513), (-0.2316, -0.0119, -0.04513), (-0.2264, -0.008454, -0.04513), (-0.2203, -0.007243, -0.04513), (1.086e-08, -0.04702, -0.04513), (1.086e-08, -0.007243, -0.04513), (1.218e-08, -0.03924, -0.05983), (1.218e-08, -0.01502, -0.05983), (0.2196, -0.03924, -0.05983), (0.2234, -0.03848, -0.05983), (0.2277, -0.03417, -0.05983), (0.2285, -0.03035, -0.05983), (0.226, -0.03675, -0.05983), (-0.2196, -0.03924, -0.05983), (-0.2234, -0.03848, -0.05983), (-0.226, -0.03675, -0.05983), (-0.2277, -0.03417, -0.05983), (-0.2285, -0.03035, -0.05983), (0.2234, -0.01578, -0.05983), (0.2196, -0.01502, -0.05983), (0.2277, -0.02009, -0.05983), (0.226, -0.01751, -0.05983), (0.2285, -0.02391, -0.05983), (-0.2285, -0.02391, -0.05983), (-0.2277, -0.02009, -0.05983), (-0.226, -0.01751, -0.05983), (-0.2234, -0.01578, -0.05983), (-0.2196, -0.01502, -0.05983)], [], [(1, 3, 2, 0), (0, 2, 8, 9, 4, 5), (4, 9, 10, 7), (3, 1, 6, 7, 10, 11), (2, 3, 11, 8), (4, 7, 6, 5), (8, 11, 10, 9), (1, 0, 5, 6), (54, 53, 22, 24, 25, 26, 23, 42, 44, 45, 46, 43), (54, 43, 605, 607), (16, 13, 589, 588), (23, 595, 601, 42), (14, 15, 590, 587), (12, 14, 587, 586), (13, 32, 600, 589), (22, 591, 592, 24), (24, 592, 593, 25), (25, 593, 594, 26), (26, 594, 595, 23), (36, 33, 597, 596), (35, 36, 596, 599), (34, 35, 599, 598), (42, 601, 602, 44), (44, 602, 603, 45), (45, 603, 604, 46), (46, 604, 605, 43), (606, 591, 22, 53), (32, 34, 598, 600), (15, 16, 588, 590), (40, 39, 620, 623), (606, 53, 12, 586), (54, 607, 597, 33), (19, 17, 613, 612), (54, 33, 36, 35, 34, 32, 13, 16, 15, 14, 12, 53), (57, 59, 58, 56), (61, 63, 62, 60), (56, 58, 64, 66, 67), (60, 62, 74, 75, 70, 71), (66, 64, 65, 69), (58, 59, 65, 64), (59, 57, 68, 69, 65), (61, 60, 71, 72), (70, 75, 76, 73), (63, 61, 72, 73, 76, 77), (62, 63, 77, 74), (66, 69, 68, 67), (70, 73, 72, 71), (74, 77, 76, 75), (57, 56, 67, 68), (79, 78, 80, 81), (83, 82, 84, 85), (78, 89, 88, 86, 80), (82, 93, 92, 97, 96, 84), (88, 91, 87, 86), (80, 86, 87, 81), (81, 87, 91, 90, 79), (83, 94, 93, 82), (92, 95, 98, 97), (85, 99, 98, 95, 94, 83), (84, 96, 99, 85), (88, 89, 90, 91), (92, 93, 94, 95), (96, 97, 98, 99), (79, 90, 89, 78), (100, 102, 112, 113, 108, 109), (104, 106, 120, 121, 116, 117), (108, 113, 114, 111), (105, 104, 117, 118), (103, 101, 110, 111, 114, 115), (102, 103, 115, 112), (116, 121, 122, 119), (107, 105, 118, 119, 122, 123), (106, 107, 123, 120), (108, 111, 110, 109), (112, 115, 114, 113), (116, 119, 118, 117), (120, 123, 122, 121), (101, 100, 109, 110), (124, 133, 132, 137, 136, 126), (128, 141, 140, 145, 144, 130), (132, 135, 138, 137), (129, 142, 141, 128), (127, 139, 138, 135, 134, 125), (126, 136, 139, 127), (140, 143, 146, 145), (131, 147, 146, 143, 142, 129), (130, 144, 147, 131), (132, 133, 134, 135), (136, 137, 138, 139), (140, 141, 142, 143), (144, 145, 146, 147), (125, 134, 133, 124), (163, 164, 188, 187), (582, 536, 263, 572), (293, 475, 476, 268), (165, 161, 185, 189), (148, 487, 484, 172), (323, 149, 173, 327), (392, 390, 551, 552), (327, 173, 196, 335), (164, 165, 189, 188), (354, 554, 553, 257), (402, 400, 230, 229), (191, 195, 171, 167), (374, 375, 372, 373), (148, 172, 174, 150), (150, 174, 175, 151), (151, 175, 176, 152), (152, 176, 177, 153), (153, 177, 173, 149), (179, 155, 159, 183), (183, 159, 158, 182), (182, 158, 157, 181), (181, 157, 156, 180), (180, 156, 154, 178), (172, 484, 482, 197), (281, 285, 306, 304), (160, 184, 542, 547), (321, 325, 185, 161), (160, 162, 186, 184), (325, 333, 208, 185), (162, 163, 187, 186), (172, 197, 201, 174), (174, 201, 200, 175), (175, 200, 199, 176), (176, 199, 198, 177), (177, 198, 196, 173), (202, 179, 183, 204), (204, 183, 182, 205), (205, 182, 181, 206), (206, 181, 180, 207), (207, 180, 178, 203), (305, 280, 534, 533), (569, 568, 283, 284), (396, 397, 529, 531), (426, 446, 447, 427), (372, 238, 538, 530), (184, 209, 540, 542), (580, 581, 360, 361), (532, 535, 287, 310), (495, 407, 405, 496), (494, 493, 387, 440), (541, 532, 310, 214), (485, 179, 202, 483), (367, 292, 269, 356), (235, 381, 379, 234), (236, 383, 381, 235), (237, 385, 383, 236), (233, 386, 385, 237), (441, 386, 233, 351), (425, 445, 446, 426), (390, 388, 550, 551), (552, 551, 260, 261), (557, 555, 399, 401), (483, 202, 298, 474), (498, 411, 409, 497), (499, 413, 411, 498), (500, 415, 413, 499), (500, 501, 433, 415), (564, 529, 397, 556), (418, 416, 228, 226), (186, 187, 212, 213), (218, 314, 315, 219), (551, 550, 259, 260), (509, 270, 268, 508), (510, 271, 270, 509), (511, 272, 271, 510), (512, 273, 272, 511), (513, 269, 273, 512), (515, 255, 251, 514), (516, 254, 255, 515), (517, 253, 254, 516), (518, 252, 253, 517), (519, 250, 252, 518), (312, 310, 287, 291), (197, 482, 475, 293), (577, 576, 264, 262), (315, 314, 289, 288), (239, 243, 393, 394), (166, 190, 330, 318), (365, 364, 359, 358), (558, 557, 401, 403), (270, 297, 293, 268), (271, 296, 297, 270), (272, 295, 296, 271), (273, 294, 295, 272), (269, 292, 294, 273), (300, 279, 275, 298), (301, 278, 279, 300), (302, 277, 278, 301), (303, 276, 277, 302), (299, 274, 276, 303), (242, 241, 389, 391), (402, 403, 401, 400), (425, 437, 436, 424), (546, 543, 191, 167), (424, 444, 445, 425), (489, 246, 244, 488), (325, 324, 332, 333), (566, 256, 537, 583), (201, 197, 293, 297), (200, 201, 297, 296), (199, 200, 296, 295), (198, 199, 295, 294), (196, 198, 294, 292), (202, 204, 300, 298), (204, 205, 301, 300), (205, 206, 302, 301), (206, 207, 303, 302), (207, 203, 299, 303), (194, 193, 169, 170), (195, 194, 170, 171), (550, 549, 258, 259), (217, 313, 314, 218), (488, 507, 470, 377), (335, 196, 292, 367), (333, 332, 364, 365), (508, 527, 479, 244), (459, 462, 362, 369), (416, 402, 229, 228), (526, 514, 251, 478), (525, 460, 346, 523), (333, 365, 304, 208), (505, 469, 434, 503), (416, 417, 403, 402), (576, 575, 265, 264), (541, 540, 533, 532), (193, 192, 168, 169), (313, 312, 291, 290), (453, 457, 337, 329), (418, 226, 342, 428), (520, 513, 245, 352), (560, 559, 417, 419), (390, 391, 389, 388), (536, 564, 556, 263), (398, 399, 397, 396), (214, 310, 312, 216), (457, 459, 369, 337), (299, 368, 363, 274), (395, 392, 552, 553), (519, 522, 347, 250), (203, 336, 368, 299), (178, 328, 336, 203), (208, 304, 306, 210), (426, 438, 437, 425), (154, 316, 328, 178), (452, 453, 329, 317), (363, 368, 369, 362), (367, 356, 357, 366), (520, 352, 353, 521), (531, 539, 227, 396), (494, 440, 443, 502), (209, 305, 533, 540), (522, 363, 362, 523), (445, 444, 447, 446), (340, 432, 435, 341), (314, 313, 290, 289), (368, 336, 337, 369), (335, 367, 366, 334), (330, 331, 319, 318), (336, 328, 329, 337), (327, 335, 334, 326), (192, 190, 166, 168), (323, 327, 326, 322), (437, 349, 239, 394), (328, 316, 317, 329), (468, 461, 341, 435), (266, 267, 555, 557), (578, 579, 355, 354), (414, 432, 340, 220), (265, 266, 557, 558), (535, 534, 583, 582), (260, 259, 568, 569), (501, 347, 346, 503), (486, 155, 179, 485), (234, 379, 376, 232), (474, 298, 275, 477), (414, 220, 222, 412), (412, 222, 223, 410), (410, 223, 224, 408), (408, 224, 225, 406), (406, 225, 221, 404), (548, 373, 528, 565), (427, 439, 438, 426), (404, 473, 471, 405), (392, 393, 391, 390), (187, 188, 211, 212), (282, 280, 305, 309), (506, 496, 405, 471), (493, 245, 249, 492), (492, 249, 248, 491), (491, 248, 247, 490), (490, 247, 246, 489), (376, 472, 480, 232), (497, 409, 407, 495), (286, 288, 576, 577), (441, 351, 350, 442), (433, 434, 435, 432), (554, 562, 439, 436), (420, 421, 449, 448), (422, 423, 451, 450), (432, 414, 415, 433), (286, 577, 580, 361), (468, 435, 434, 469), (560, 419, 429, 561), (414, 412, 413, 415), (412, 410, 411, 413), (410, 408, 409, 411), (408, 406, 407, 409), (406, 404, 405, 407), (429, 428, 431, 430), (189, 185, 208, 210), (473, 404, 221, 481), (216, 217, 194, 195), (387, 384, 385, 386), (384, 382, 383, 385), (382, 380, 381, 383), (380, 378, 379, 381), (378, 377, 376, 379), (386, 441, 440, 387), (243, 242, 391, 393), (567, 566, 280, 282), (427, 447, 444, 424), (543, 541, 214, 191), (214, 216, 195, 191), (421, 420, 440, 441), (422, 421, 441, 442), (423, 422, 442, 443), (420, 423, 443, 440), (449, 450, 451, 448), (423, 420, 448, 451), (421, 422, 450, 449), (184, 186, 213, 209), (442, 466, 467, 443), (442, 350, 464, 466), (521, 353, 463, 524), (502, 443, 467, 504), (429, 430, 563, 561), (530, 531, 529, 528), (366, 357, 465, 458), (334, 366, 458, 456), (326, 334, 456, 455), (322, 326, 455, 454), (532, 533, 534, 535), (577, 262, 345, 580), (345, 344, 581, 580), (216, 312, 313, 217), (571, 570, 285, 281), (267, 263, 556, 555), (428, 429, 419, 418), (388, 389, 375, 374), (365, 358, 281, 304), (262, 560, 561, 345), (424, 436, 439, 427), (400, 401, 399, 398), (543, 542, 540, 541), (394, 395, 436, 437), (188, 189, 210, 211), (472, 376, 377, 470), (483, 474, 475, 482), (311, 286, 361, 370), (485, 483, 482, 484), (473, 481, 480, 472), (486, 485, 484, 487), (219, 315, 311, 215), (472, 470, 471, 473), (474, 477, 476, 475), (506, 471, 470, 507), (561, 563, 344, 345), (210, 306, 307, 211), (280, 566, 583, 534), (190, 215, 338, 330), (353, 502, 504, 463), (261, 260, 569, 570), (254, 497, 495, 255), (380, 490, 489, 378), (382, 491, 490, 380), (384, 492, 491, 382), (387, 493, 492, 384), (478, 251, 496, 506), (217, 218, 193, 194), (433, 501, 503, 434), (546, 547, 542, 543), (288, 289, 575, 576), (352, 494, 502, 353), (400, 398, 231, 230), (460, 505, 503, 346), (244, 479, 507, 488), (378, 489, 488, 377), (559, 558, 403, 417), (311, 315, 288, 286), (574, 573, 267, 266), (358, 359, 579, 578), (250, 347, 501, 500), (250, 500, 499, 252), (252, 499, 498, 253), (253, 498, 497, 254), (395, 394, 393, 392), (338, 339, 331, 330), (352, 245, 493, 494), (255, 495, 496, 251), (418, 419, 417, 416), (477, 526, 527, 476), (374, 373, 548, 549), (257, 261, 570, 571), (565, 585, 583, 537), (357, 521, 524, 465), (290, 291, 573, 574), (347, 522, 523, 346), (531, 530, 538, 539), (356, 520, 521, 357), (274, 363, 522, 519), (259, 258, 567, 568), (356, 269, 513, 520), (462, 525, 523, 362), (477, 275, 514, 526), (268, 476, 527, 508), (215, 311, 370, 338), (342, 343, 431, 428), (553, 552, 261, 257), (398, 396, 227, 231), (536, 582, 584, 564), (240, 238, 372, 375), (274, 519, 518, 276), (276, 518, 517, 277), (277, 517, 516, 278), (278, 516, 515, 279), (279, 515, 514, 275), (245, 513, 512, 249), (249, 512, 511, 248), (248, 511, 510, 247), (247, 510, 509, 246), (246, 509, 508, 244), (578, 354, 257, 571), (564, 565, 528, 529), (555, 556, 397, 399), (354, 355, 562, 554), (388, 374, 549, 550), (264, 265, 558, 559), (241, 240, 375, 389), (437, 438, 348, 349), (219, 215, 190, 192), (554, 436, 395, 553), (256, 548, 565, 537), (258, 256, 566, 567), (212, 308, 309, 213), (570, 569, 284, 285), (549, 548, 256, 258), (218, 219, 192, 193), (262, 264, 559, 560), (506, 507, 545, 544), (527, 526, 544, 545), (507, 479, 527, 545), (478, 506, 544, 526), (583, 585, 584, 582), (564, 584, 585, 565), (530, 528, 373, 372), (370, 371, 339, 338), (291, 287, 572, 573), (358, 578, 571, 281), (283, 282, 309, 308), (535, 582, 572, 287), (361, 360, 371, 370), (213, 309, 305, 209), (211, 307, 308, 212), (284, 283, 308, 307), (321, 320, 324, 325), (573, 572, 263, 267), (289, 290, 574, 575), (568, 567, 282, 283), (285, 284, 307, 306), (575, 574, 266, 265), (453, 331, 339, 457), (468, 431, 343, 461), (505, 563, 430, 469), (579, 524, 463, 355), (525, 581, 344, 460), (438, 466, 464, 348), (460, 344, 563, 505), (355, 463, 504, 562), (332, 456, 458, 364), (468, 469, 430, 431), (359, 465, 524, 579), (459, 371, 360, 462), (438, 439, 467, 466), (462, 360, 581, 525), (562, 504, 467, 439), (457, 339, 371, 459), (320, 454, 455, 324), (324, 455, 456, 332), (452, 319, 331, 453), (364, 458, 465, 359), (21, 18, 586, 587), (17, 19, 588, 589), (19, 20, 590, 588), (28, 31, 592, 591), (31, 30, 593, 592), (30, 29, 594, 593), (29, 27, 595, 594), (37, 39, 596, 597), (40, 41, 598, 599), (38, 17, 589, 600), (48, 51, 602, 601), (51, 50, 603, 602), (50, 49, 604, 603), (49, 47, 605, 604), (52, 28, 591, 606), (41, 38, 600, 598), (39, 40, 599, 596), (27, 48, 601, 595), (47, 55, 607, 605), (20, 21, 587, 590), (55, 37, 597, 607), (18, 52, 606, 586), (619, 618, 617, 616, 615, 608, 609, 629, 628, 627, 626, 625), (613, 624, 622, 623, 620, 621, 609, 608, 610, 611, 614, 612), (17, 38, 624, 613), (20, 19, 612, 614), (48, 27, 619, 625), (51, 48, 625, 626), (31, 28, 615, 616), (55, 47, 629, 609), (50, 51, 626, 627), (30, 31, 616, 617), (21, 20, 614, 611), (49, 50, 627, 628), (29, 30, 617, 618), (37, 55, 609, 621), (47, 49, 628, 629), (27, 29, 618, 619), (52, 18, 610, 608), (28, 52, 608, 615), (39, 37, 621, 620), (18, 21, 611, 610), (38, 41, 622, 624), (41, 40, 623, 622)])
me_plane_006.polygons.foreach_set('use_smooth', [True] * 536)
me_plane_006.polygons.foreach_set('material_index', [0, 1, 0, 1, 0, 0, 0, 0, 1, 0, 0, 0, 0, 0, 0, 0, 0, 0, 0, 0, 0, 0, 0, 0, 0, 0, 0, 0, 0, 0, 0, 0, 0, 1, 0, 0, 1, 1, 0, 0, 1, 0, 0, 1, 0, 0, 0, 0, 0, 0, 0, 1, 1, 0, 0, 1, 0, 0, 1, 0, 0, 0, 0, 0, 1, 1, 0, 0, 1, 0, 0, 1, 0, 0, 0, 0, 0, 0, 1, 1, 0, 0, 1, 0, 0, 1, 0, 0, 0, 0, 0, 0, 0, 0, 0, 0, 0, 0, 0, 0, 0, 0, 0, 0, 0, 0, 0, 0, 0, 0, 0, 0, 0, 0, 0, 0, 0, 0, 0, 0, 0, 0, 0, 0, 0, 0, 0, 0, 0, 0, 0, 0, 0, 0, 0, 0, 0, 0, 0, 0, 0, 0, 0, 0, 0, 0, 0, 0, 0, 0, 0, 0, 0, 0, 0, 0, 0, 0, 0, 0, 0, 0, 0, 0, 0, 0, 0, 0, 0, 0, 0, 0, 0, 0, 0, 0, 0, 0, 0, 0, 0, 0, 0, 0, 0, 0, 0, 0, 0, 0, 0, 0, 0, 0, 0, 0, 0, 0, 0, 0, 0, 0, 0, 0, 0, 0, 0, 0, 0, 0, 0, 0, 0, 0, 0, 0, 0, 0, 0, 0, 0, 0, 0, 0, 0, 0, 0, 0, 0, 0, 0, 0, 0, 0, 0, 0, 0, 0, 0, 0, 0, 0, 0, 0, 0, 0, 0, 0, 0, 0, 0, 0, 0, 0, 0, 0, 0, 0, 0, 0, 0, 0, 0, 0, 0, 0, 0, 0, 0, 0, 0, 0, 0, 0, 0, 0, 0, 0, 0, 0, 0, 0, 0, 0, 0, 0, 0, 0, 0, 0, 0, 0, 0, 0, 0, 0, 0, 0, 0, 0, 0, 0, 0, 0, 0, 0, 0, 0, 0, 0, 0, 0, 0, 0, 0, 0, 0, 0, 0, 0, 0, 0, 0, 0, 0, 0, 0, 0, 0, 0, 0, 0, 0, 0, 0, 0, 0, 0, 0, 0, 0, 0, 0, 0, 0, 0, 0, 0, 0, 0, 0, 0, 0, 0, 0, 0, 0, 0, 0, 0, 0, 0, 0, 0, 0, 0, 0, 0, 0, 0, 0, 0, 0, 0, 0, 0, 0, 0, 0, 0, 0, 0, 0, 0, 0, 0, 0, 0, 0, 0, 0, 0, 0, 0, 0, 0, 0, 0, 0, 0, 0, 0, 0, 0, 0, 0, 0, 0, 0, 0, 0, 0, 0, 0, 0, 0, 0, 0, 0, 0, 0, 0, 0, 0, 0, 0, 0, 0, 0, 0, 0, 0, 0, 0, 0, 0, 0, 0, 0, 0, 0, 0, 0, 0, 0, 0, 0, 0, 0, 0, 0, 0, 0, 0, 0, 0, 0, 0, 0, 0, 0, 0, 0, 0, 0, 0, 0, 0, 0, 0, 0, 0, 0, 0, 0, 0, 0, 0, 0, 0, 0, 0, 0, 0, 0, 0, 0, 0, 0, 0, 0, 0, 0, 0, 0, 0, 0, 0, 0, 0, 0, 0, 0, 0, 0, 0, 0, 0, 0, 0, 0, 0, 0, 0, 1, 1, 0, 0, 0, 0, 0, 0, 0, 0, 0, 0, 0, 0, 0, 0, 0, 0, 0, 0, 0, 0])
_k = set([(0, 1), (0, 2), (0, 5), (1, 3), (1, 6), (2, 3), (2, 8), (3, 11), (4, 5), (4, 9), (5, 6), (6, 7), (7, 10), (8, 9), (8, 11), (10, 11), (12, 14), (12, 53), (13, 16), (13, 32), (14, 15), (15, 16), (17, 19), (17, 38), (18, 21), (18, 52), (19, 20), (20, 21), (22, 24), (22, 53), (23, 26), (23, 42), (24, 25), (25, 26), (27, 29), (27, 48), (28, 31), (28, 52), (29, 30), (30, 31), (32, 34), (33, 36), (33, 54), (34, 35), (35, 36), (37, 39), (37, 55), (38, 41), (39, 40), (40, 41), (42, 44), (43, 46), (43, 54), (44, 45), (45, 46), (47, 49), (47, 55), (48, 51), (49, 50), (50, 51), (56, 57), (56, 58), (56, 67), (57, 59), (57, 68), (58, 59), (58, 64), (59, 65), (60, 61), (60, 62), (60, 71), (61, 63), (61, 72), (62, 63), (62, 74), (63, 77), (64, 65), (64, 66), (65, 69), (66, 67), (66, 69), (67, 68), (68, 69), (70, 71), (70, 73), (70, 75), (71, 72), (72, 73), (73, 76), (74, 75), (74, 77), (75, 76), (76, 77), (78, 79), (78, 80), (78, 89), (79, 81), (79, 90), (80, 81), (80, 86), (81, 87), (82, 83), (82, 84), (82, 93), (83, 85), (83, 94), (84, 85), (84, 96), (85, 99), (86, 87), (86, 88), (87, 91), (88, 89), (88, 91), (89, 90), (90, 91), (92, 93), (92, 95), (92, 97), (93, 94), (94, 95), (95, 98), (96, 97), (96, 99), (97, 98), (98, 99), (100, 109), (101, 110), (102, 112), (103, 115), (104, 117), (105, 118), (106, 120), (107, 123), (108, 109), (108, 111), (108, 113), (109, 110), (110, 111), (111, 114), (112, 113), (112, 115), (113, 114), (114, 115), (116, 117), (116, 119), (116, 121), (117, 118), (118, 119), (119, 122), (120, 121), (120, 123), (121, 122), (122, 123), (124, 133), (125, 134), (126, 136), (127, 139), (128, 141), (129, 142), (130, 144), (131, 147), (132, 133), (132, 135), (132, 137), (133, 134), (134, 135), (135, 138), (136, 137), (136, 139), (137, 138), (138, 139), (140, 141), (140, 143), (140, 145), (141, 142), (142, 143), (143, 146), (144, 145), (144, 147), (145, 146), (146, 147), (172, 174), (172, 484), (173, 177), (173, 327), (174, 175), (175, 176), (176, 177), (178, 180), (178, 328), (179, 183), (179, 485), (180, 181), (181, 182), (182, 183), (184, 186), (184, 542), (185, 189), (185, 325), (186, 187), (187, 188), (188, 189), (190, 192), (190, 330), (191, 195), (191, 543), (192, 193), (193, 194), (194, 195), (196, 198), (196, 335), (197, 201), (197, 482), (198, 199), (199, 200), (200, 201), (202, 204), (202, 483), (203, 207), (203, 336), (204, 205), (205, 206), (206, 207), (208, 210), (208, 333), (209, 213), (209, 540), (210, 211), (211, 212), (212, 213), (214, 216), (214, 541), (215, 219), (215, 338), (216, 217), (217, 218), (218, 219), (244, 246), (244, 479), (245, 249), (245, 352), (246, 247), (247, 248), (248, 249), (250, 252), (250, 347), (251, 255), (251, 478), (252, 253), (253, 254), (254, 255), (256, 258), (256, 537), (257, 261), (257, 354), (258, 259), (259, 260), (260, 261), (262, 264), (262, 345), (263, 267), (263, 536), (264, 265), (265, 266), (266, 267), (268, 270), (268, 476), (269, 273), (269, 356), (270, 271), (271, 272), (272, 273), (274, 276), (274, 363), (275, 279), (275, 477), (276, 277), (277, 278), (278, 279), (280, 282), (280, 534), (281, 285), (281, 358), (282, 283), (283, 284), (284, 285), (286, 288), (286, 361), (287, 291), (287, 535), (288, 289), (289, 290), (290, 291), (292, 294), (292, 367), (293, 297), (293, 475), (294, 295), (295, 296), (296, 297), (298, 300), (298, 474), (299, 303), (299, 368), (300, 301), (301, 302), (302, 303), (304, 306), (304, 365), (305, 309), (305, 533), (306, 307), (307, 308), (308, 309), (310, 312), (310, 532), (311, 315), (311, 370), (312, 313), (313, 314), (314, 315), (324, 325), (324, 455), (326, 327), (326, 455), (328, 329), (329, 453), (330, 331), (331, 453), (332, 333), (332, 456), (334, 335), (334, 456), (336, 337), (337, 457), (338, 339), (339, 457), (344, 345), (344, 460), (346, 347), (346, 460), (352, 353), (353, 463), (354, 355), (355, 463), (356, 357), (357, 465), (358, 359), (359, 465), (360, 361), (360, 462), (362, 363), (362, 462), (364, 365), (364, 458), (366, 367), (366, 458), (368, 369), (369, 459), (370, 371), (371, 459), (420, 421), (420, 448), (421, 422), (421, 449), (422, 423), (422, 450), (423, 451), (424, 425), (424, 444), (425, 426), (425, 445), (426, 427), (426, 446), (427, 447), (444, 445), (445, 446), (446, 447), (448, 449), (449, 450), (450, 451), (474, 475), (476, 477), (478, 506), (478, 526), (479, 507), (479, 527), (482, 483), (484, 485), (506, 507), (506, 544), (507, 545), (526, 527), (526, 544), (527, 545), (532, 533), (534, 535), (536, 564), (536, 582), (537, 565), (537, 583), (540, 541), (542, 543), (544, 545), (564, 565), (564, 584), (565, 585), (582, 583), (582, 584), (583, 585), (584, 585), (586, 587), (586, 606), (587, 590), (588, 589), (588, 590), (589, 600), (591, 592), (591, 606), (592, 593), (593, 594), (594, 595), (595, 601), (596, 597), (596, 599), (597, 607), (598, 599), (598, 600), (601, 602), (602, 603), (603, 604), (604, 605), (605, 607), (608, 610), (608, 615), (609, 621), (609, 629), (610, 611), (611, 614), (612, 613), (612, 614), (613, 624), (615, 616), (616, 617), (617, 618), (618, 619), (619, 625), (620, 621), (620, 623), (622, 623), (622, 624), (625, 626), (626, 627), (627, 628), (628, 629)])
me_plane_006.attributes.new('sharp_edge', 'BOOLEAN', 'EDGE').data.foreach_set('value', [ (min(e.vertices), max(e.vertices)) in _k for e in me_plane_006.edges])
_k = {(0, 1): 1.0, (2, 3): 1.0, (0, 2): 1.0, (1, 3): 1.0, (4, 5): 1.0, (6, 7): 1.0, (5, 6): 1.0, (8, 9): 1.0, (8, 11): 1.0, (10, 11): 1.0, (1, 6): 1.0, (0, 5): 1.0, (4, 9): 1.0, (7, 10): 1.0, (2, 8): 1.0, (3, 11): 1.0, (15, 16): 1.0, (32, 34): 1.0, (586, 587): 1.0, (588, 589): 1.0, (14, 15): 1.0, (13, 16): 1.0, (588, 590): 1.0, (22, 24): 1.0, (591, 592): 1.0, (24, 25): 1.0, (592, 593): 1.0, (25, 26): 1.0, (593, 594): 1.0, (23, 26): 1.0, (594, 595): 1.0, (34, 35): 1.0, (596, 597): 1.0, (598, 599): 1.0, (589, 600): 1.0, (35, 36): 1.0, (13, 32): 1.0, (42, 44): 1.0, (601, 602): 1.0, (44, 45): 1.0, (602, 603): 1.0, (45, 46): 1.0, (603, 604): 1.0, (43, 46): 1.0, (604, 605): 1.0, (591, 606): 1.0, (12, 14): 1.0, (23, 42): 1.0, (598, 600): 1.0, (596, 599): 1.0, (595, 601): 1.0, (605, 607): 1.0, (587, 590): 1.0, (22, 53): 1.0, (43, 54): 1.0, (33, 36): 1.0, (597, 607): 1.0, (586, 606): 1.0, (12, 53): 1.0, (33, 54): 1.0, (56, 57): 1.0, (58, 59): 1.0, (56, 58): 1.0, (57, 59): 1.0, (60, 61): 1.0, (62, 63): 1.0, (60, 62): 1.0, (61, 63): 1.0, (64, 65): 1.0, (58, 64): 1.0, (59, 65): 1.0, (66, 67): 1.0, (66, 69): 1.0, (68, 69): 1.0, (67, 68): 1.0, (70, 71): 1.0, (70, 73): 1.0, (72, 73): 1.0, (71, 72): 1.0, (74, 75): 1.0, (74, 77): 1.0, (76, 77): 1.0, (75, 76): 1.0, (57, 68): 1.0, (56, 67): 1.0, (64, 66): 1.0, (65, 69): 1.0, (61, 72): 1.0, (60, 71): 1.0, (70, 75): 1.0, (73, 76): 1.0, (62, 74): 1.0, (63, 77): 1.0, (78, 79): 1.0, (80, 81): 1.0, (78, 80): 1.0, (79, 81): 1.0, (82, 83): 1.0, (84, 85): 1.0, (82, 84): 1.0, (83, 85): 1.0, (86, 87): 1.0, (80, 86): 1.0, (81, 87): 1.0, (88, 89): 1.0, (88, 91): 1.0, (90, 91): 1.0, (89, 90): 1.0, (92, 93): 1.0, (92, 95): 1.0, (94, 95): 1.0, (93, 94): 1.0, (96, 97): 1.0, (96, 99): 1.0, (98, 99): 1.0, (97, 98): 1.0, (79, 90): 1.0, (78, 89): 1.0, (86, 88): 1.0, (87, 91): 1.0, (83, 94): 1.0, (82, 93): 1.0, (92, 97): 1.0, (95, 98): 1.0, (84, 96): 1.0, (85, 99): 1.0, (108, 109): 1.0, (108, 111): 1.0, (110, 111): 1.0, (109, 110): 1.0, (112, 113): 1.0, (112, 115): 1.0, (114, 115): 1.0, (113, 114): 1.0, (116, 117): 1.0, (116, 119): 1.0, (118, 119): 1.0, (117, 118): 1.0, (120, 121): 1.0, (120, 123): 1.0, (122, 123): 1.0, (121, 122): 1.0, (101, 110): 1.0, (100, 109): 1.0, (108, 113): 1.0, (111, 114): 1.0, (102, 112): 1.0, (103, 115): 1.0, (105, 118): 1.0, (104, 117): 1.0, (116, 121): 1.0, (119, 122): 1.0, (106, 120): 1.0, (107, 123): 1.0, (132, 133): 1.0, (132, 135): 1.0, (134, 135): 1.0, (133, 134): 1.0, (136, 137): 1.0, (136, 139): 1.0, (138, 139): 1.0, (137, 138): 1.0, (140, 141): 1.0, (140, 143): 1.0, (142, 143): 1.0, (141, 142): 1.0, (144, 145): 1.0, (144, 147): 1.0, (146, 147): 1.0, (145, 146): 1.0, (125, 134): 1.0, (124, 133): 1.0, (132, 137): 1.0, (135, 138): 1.0, (126, 136): 1.0, (127, 139): 1.0, (129, 142): 1.0, (128, 141): 1.0, (140, 145): 1.0, (143, 146): 1.0, (130, 144): 1.0, (131, 147): 1.0, (184, 186): 1.0, (188, 189): 1.0, (211, 212): 1.0, (192, 193): 1.0, (212, 213): 1.0, (209, 213): 1.0, (190, 192): 1.0, (172, 174): 1.0, (174, 175): 1.0, (175, 176): 1.0, (176, 177): 1.0, (173, 177): 1.0, (179, 183): 1.0, (182, 183): 1.0, (181, 182): 1.0, (180, 181): 1.0, (178, 180): 1.0, (187, 188): 1.0, (186, 187): 1.0, (185, 189): 1.0, (191, 195): 1.0, (193, 194): 1.0, (194, 195): 1.0, (216, 217): 1.0, (217, 218): 1.0, (214, 216): 1.0, (197, 201): 1.0, (200, 201): 1.0, (199, 200): 1.0, (198, 199): 1.0, (196, 198): 1.0, (202, 204): 1.0, (204, 205): 1.0, (205, 206): 1.0, (206, 207): 1.0, (203, 207): 1.0, (208, 210): 1.0, (215, 219): 1.0, (218, 219): 1.0, (210, 211): 1.0, (259, 260): 1.0, (244, 246): 1.0, (246, 247): 1.0, (247, 248): 1.0, (248, 249): 1.0, (245, 249): 1.0, (537, 565): 1.0, (424, 425): 1.0, (263, 267): 1.0, (256, 258): 1.0, (445, 446): 1.0, (265, 266): 1.0, (257, 261): 1.0, (266, 267): 1.0, (260, 261): 1.0, (262, 264): 1.0, (264, 265): 1.0, (251, 255): 1.0, (254, 255): 1.0, (253, 254): 1.0, (252, 253): 1.0, (250, 252): 1.0, (256, 537): 1.0, (209, 540): 1.0, (310, 312): 1.0, (312, 313): 1.0, (287, 291): 1.0, (268, 270): 1.0, (270, 271): 1.0, (271, 272): 1.0, (272, 273): 1.0, (269, 273): 1.0, (275, 279): 1.0, (278, 279): 1.0, (277, 278): 1.0, (276, 277): 1.0, (274, 276): 1.0, (540, 541): 1.0, (310, 532): 1.0, (280, 282): 1.0, (282, 283): 1.0, (289, 290): 1.0, (281, 285): 1.0, (293, 297): 1.0, (296, 297): 1.0, (295, 296): 1.0, (294, 295): 1.0, (292, 294): 1.0, (298, 300): 1.0, (300, 301): 1.0, (301, 302): 1.0, (302, 303): 1.0, (299, 303): 1.0, (284, 285): 1.0, (313, 314): 1.0, (258, 259): 1.0, (308, 309): 1.0, (311, 315): 1.0, (362, 363): 1.0, (368, 369): 1.0, (366, 367): 1.0, (356, 357): 1.0, (352, 353): 1.0, (360, 361): 1.0, (346, 347): 1.0, (336, 337): 1.0, (334, 335): 1.0, (305, 309): 1.0, (328, 329): 1.0, (326, 327): 1.0, (532, 533): 1.0, (314, 315): 1.0, (329, 453): 1.0, (178, 328): 1.0, (173, 327): 1.0, (196, 335): 1.0, (337, 457): 1.0, (203, 336): 1.0, (311, 370): 1.0, (292, 367): 1.0, (369, 459): 1.0, (299, 368): 1.0, (330, 331): 1.0, (288, 289): 1.0, (250, 347): 1.0, (274, 363): 1.0, (353, 463): 1.0, (245, 352): 1.0, (269, 356): 1.0, (357, 465): 1.0, (444, 445): 1.0, (424, 444): 1.0, (446, 447): 1.0, (257, 354): 1.0, (358, 359): 1.0, (332, 333): 1.0, (262, 345): 1.0, (287, 535): 1.0, (420, 421): 1.0, (421, 422): 1.0, (422, 423): 1.0, (448, 449): 1.0, (449, 450): 1.0, (450, 451): 1.0, (423, 451): 1.0, (422, 450): 1.0, (421, 449): 1.0, (420, 448): 1.0, (306, 307): 1.0, (370, 371): 1.0, (326, 455): 1.0, (334, 456): 1.0, (304, 365): 1.0, (366, 458): 1.0, (346, 460): 1.0, (362, 462): 1.0, (536, 564): 1.0, (283, 284): 1.0, (190, 330): 1.0, (324, 325): 1.0, (208, 333): 1.0, (304, 306): 1.0, (290, 291): 1.0, (286, 288): 1.0, (482, 483): 1.0, (474, 475): 1.0, (484, 485): 1.0, (476, 477): 1.0, (478, 526): 1.0, (426, 427): 1.0, (479, 507): 1.0, (427, 447): 1.0, (281, 358): 1.0, (244, 479): 1.0, (251, 478): 1.0, (202, 483): 1.0, (298, 474): 1.0, (293, 475): 1.0, (268, 476): 1.0, (275, 477): 1.0, (197, 482): 1.0, (179, 485): 1.0, (172, 484): 1.0, (478, 506): 1.0, (506, 507): 1.0, (214, 541): 1.0, (425, 426): 1.0, (263, 536): 1.0, (479, 527): 1.0, (526, 527): 1.0, (184, 542): 1.0, (425, 445): 1.0, (564, 565): 1.0, (542, 543): 1.0, (191, 543): 1.0, (280, 534): 1.0, (536, 582): 1.0, (185, 325): 1.0, (354, 355): 1.0, (534, 535): 1.0, (344, 345): 1.0, (286, 361): 1.0, (307, 308): 1.0, (426, 446): 1.0, (544, 545): 1.0, (507, 545): 1.0, (506, 544): 1.0, (526, 544): 1.0, (527, 545): 1.0, (582, 583): 1.0, (537, 583): 1.0, (215, 338): 1.0, (364, 365): 1.0, (338, 339): 1.0, (305, 533): 1.0, (584, 585): 1.0, (565, 585): 1.0, (564, 584): 1.0, (582, 584): 1.0, (583, 585): 1.0, (324, 455): 1.0, (339, 457): 1.0, (344, 460): 1.0, (371, 459): 1.0, (355, 463): 1.0, (359, 465): 1.0, (364, 458): 1.0, (360, 462): 1.0, (332, 456): 1.0, (331, 453): 1.0, (18, 21): 1.0, (17, 19): 1.0, (19, 20): 1.0, (28, 31): 1.0, (30, 31): 1.0, (29, 30): 1.0, (27, 29): 1.0, (37, 39): 1.0, (40, 41): 1.0, (17, 38): 1.0, (48, 51): 1.0, (50, 51): 1.0, (49, 50): 1.0, (47, 49): 1.0, (28, 52): 1.0, (38, 41): 1.0, (39, 40): 1.0, (27, 48): 1.0, (47, 55): 1.0, (20, 21): 1.0, (37, 55): 1.0, (18, 52): 1.0, (610, 611): 1.0, (612, 613): 1.0, (612, 614): 1.0, (615, 616): 1.0, (616, 617): 1.0, (617, 618): 1.0, (618, 619): 1.0, (620, 621): 1.0, (622, 623): 1.0, (613, 624): 1.0, (625, 626): 1.0, (626, 627): 1.0, (627, 628): 1.0, (628, 629): 1.0, (608, 615): 1.0, (622, 624): 1.0, (620, 623): 1.0, (619, 625): 1.0, (609, 629): 1.0, (611, 614): 1.0, (609, 621): 1.0, (608, 610): 1.0}
me_plane_006.attributes.new('crease_edge', 'FLOAT', 'EDGE').data.foreach_set('value', [_k.get((min(e.vertices), max(e.vertices)), 0.0) for e in me_plane_006.edges])
me_plane_006.materials.append(mat_prox_alum_109)
me_plane_006.materials.append(mat_prox_kevlar_109)
me_plane_006.materials.append(mat_prox_rough_plastic_052)
me_plane_006.materials.append(mat_prox_easy_spec_109)
me_plane_006.materials.append(mat_prox_soap_107)
me_plane_006.materials.append(mat_prox_emission_107)
me_plane_006.use_remesh_preserve_volume = False
me_plane_006.use_remesh_preserve_attributes = False
me_plane_006.use_mirror_vertex_groups = False
me_plane_006.update()

# ---- objects
ob_ap_usbporta = bpy.data.objects.new('AP_usbporta', me_plane_013)
ob_bb_usbporta = bpy.data.objects.new('BB_usbporta', me_plane_012)
ob_ob_usbporta = bpy.data.objects.new('OB_usbporta', me_plane_006)

# ---- transforms, parenting, visibility, modifiers, constraints
ob_ap_usbporta.location = (0.0, 0.0, 0.0)
ob_ap_usbporta.hide_render = True
ob_ap_usbporta.visible_camera = False
ob_ap_usbporta.visible_diffuse = False
ob_ap_usbporta.visible_glossy = False
ob_ap_usbporta.visible_transmission = False
ob_ap_usbporta.visible_volume_scatter = False
ob_ap_usbporta.visible_shadow = False
ob_ap_usbporta.display_type = 'WIRE'
ob_ap_usbporta.show_wire = True
ob_ap_usbporta.show_all_edges = True
ob_ap_usbporta.show_in_front = True
ob_ap_usbporta.lineart.crease_threshold = 0.0
ob_bb_usbporta.parent = ob_ap_usbporta
ob_bb_usbporta.location = (0.0, 0.0, 0.0)
ob_bb_usbporta.hide_render = True
ob_bb_usbporta.visible_camera = False
ob_bb_usbporta.visible_diffuse = False
ob_bb_usbporta.visible_glossy = False
ob_bb_usbporta.visible_transmission = False
ob_bb_usbporta.visible_volume_scatter = False
ob_bb_usbporta.visible_shadow = False
ob_bb_usbporta.display_type = 'WIRE'
ob_bb_usbporta.show_wire = True
ob_bb_usbporta.show_all_edges = True
ob_bb_usbporta.lineart.crease_threshold = 0.0
_m = ob_bb_usbporta.modifiers.new('Auto Smooth', 'NODES')
_m.node_group = ng_auto_smooth
_gi = [s.identifier for s in ng_auto_smooth.interface.items_tree if s.item_type == 'SOCKET' and s.in_out == 'INPUT']
_m[_gi[1]] = 1.047  # Angle
ob_ob_usbporta.parent = ob_ap_usbporta
ob_ob_usbporta.location = (0.0, 0.0, 0.0)
ob_ob_usbporta.display_type = 'SOLID'
ob_ob_usbporta.show_transparent = True
ob_ob_usbporta.lineart.crease_threshold = 0.0
_m = ob_ob_usbporta.modifiers.new('Bevel', 'BEVEL')
_m.width = 0.0024
_m.width_pct = 0.0024
_m.segments = 3
_m.limit_method = 'WEIGHT'
_m.use_clamp_overlap = False
_m.profile = 0.7
_m.spread = 0.0
_m = ob_ob_usbporta.modifiers.new('Auto Smooth', 'NODES')
_m.node_group = ng_auto_smooth
_gi = [s.identifier for s in ng_auto_smooth.interface.items_tree if s.item_type == 'SOCKET' and s.in_out == 'INPUT']
_m[_gi[1]] = 1.047  # Angle

# ---- collection membership
col_collection_1.objects.link(ob_ap_usbporta)
col_collection_1.objects.link(ob_bb_usbporta)
col_collection_1.objects.link(ob_ob_usbporta)

# ---- scene / render settings (as saved in the file)
scene.frame_start = 1; scene.frame_end = 100; scene.frame_set(98)
scene.render.engine = 'CYCLES'
scene.render.image_settings.color_depth = '16'
scene.render.image_settings.compression = 90
scene.render.resolution_x = 1024
scene.render.resolution_y = 1024
scene.render.resolution_percentage = 50
scene.render.dither_intensity = 0.0
scene.render.use_simplify = True
scene.render.use_persistent_data = True
scene.cycles.use_denoising = False
scene.cycles.samples = 100
scene.cycles.sampling_pattern = 'TABULATED_SOBOL'
scene.cycles.light_sampling_threshold = 0.0
scene.cycles.use_adaptive_sampling = False
scene.cycles.use_light_tree = False
scene.cycles.caustics_reflective = False
scene.cycles.caustics_refractive = False
scene.cycles.blur_glossy = 4.0
scene.cycles.max_bounces = 4
scene.cycles.transmission_bounces = 4
scene.cycles.volume_bounces = 2
scene.cycles.transparent_max_bounces = 4
scene.cycles.use_animated_seed = True
scene.cycles.sample_clamp_direct = 4.0
scene.cycles.sample_clamp_indirect = 2.0
scene.cycles.debug_bvh_type = 'STATIC_BVH'
scene.view_settings.view_transform = 'Standard'
bpy.context.view_layer.update()

# ---- added for rendering (the .blend has no active camera): camera
cam_auto = bpy.data.cameras.new('AutoCamera')
cam_auto.lens = 50.0
cam_auto.sensor_width = 36.0
cam_auto.clip_end = 1000.0
ob_auto_camera = bpy.data.objects.new('AutoCamera', cam_auto)
scene.collection.objects.link(ob_auto_camera)
ob_auto_camera.location = (0.887652, -1.06401, 0.383597)
ob_auto_camera.rotation_euler = (1.09748, -7.21219e-08, 0.694738)
scene.camera = ob_auto_camera
bpy.context.view_layer.update()
